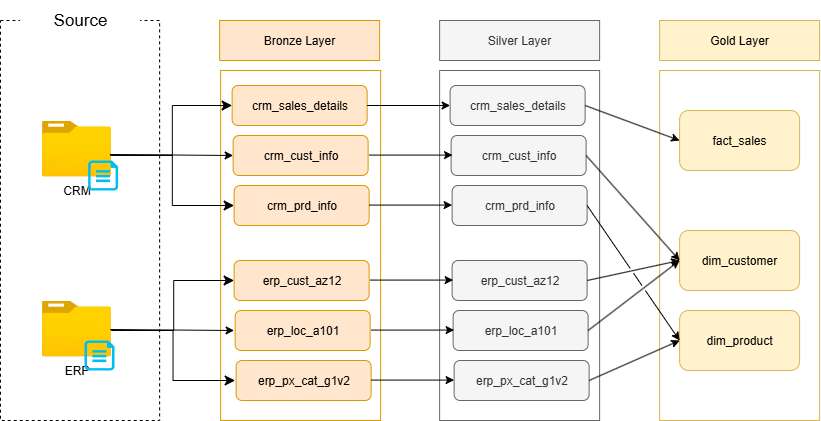

The diagram above was exported from draw.io. Its source (the exported page's mxGraphModel, read from the mxfile embedded in the PNG):
<mxGraphModel dx="983" dy="580" grid="1" gridSize="10" guides="1" tooltips="1" connect="1" arrows="1" fold="1" page="1" pageScale="1" pageWidth="1000" pageHeight="700" background="none" math="0" shadow="0">
  <root>
    <mxCell id="0" />
    <mxCell id="1" parent="0" />
    <mxCell id="AcROePEBW3_r_es1oAhu-75" value="" style="rounded=0;whiteSpace=wrap;html=1;fillColor=none;dashed=1;" vertex="1" parent="1">
      <mxGeometry x="90" y="80" width="159.12" height="400" as="geometry" />
    </mxCell>
    <mxCell id="AcROePEBW3_r_es1oAhu-78" value="CRM" style="image;aspect=fixed;html=1;points=[];align=center;fontSize=12;image=img/lib/azure2/general/Folder_Blank.svg;" vertex="1" parent="1">
      <mxGeometry x="131.43" y="180" width="69" height="56.00000000000001" as="geometry" />
    </mxCell>
    <mxCell id="AcROePEBW3_r_es1oAhu-79" value="" style="verticalLabelPosition=bottom;html=1;verticalAlign=top;align=center;strokeColor=none;fillColor=#00BEF2;shape=mxgraph.azure.cloud_services_configuration_file;pointerEvents=1;" vertex="1" parent="1">
      <mxGeometry x="177.68000000000004" y="220" width="30" height="30" as="geometry" />
    </mxCell>
    <mxCell id="AcROePEBW3_r_es1oAhu-81" value="ERP" style="image;aspect=fixed;html=1;points=[];align=center;fontSize=12;image=img/lib/azure2/general/Folder_Blank.svg;" vertex="1" parent="1">
      <mxGeometry x="131.43" y="360" width="69" height="56.00000000000001" as="geometry" />
    </mxCell>
    <mxCell id="AcROePEBW3_r_es1oAhu-82" value="" style="verticalLabelPosition=bottom;html=1;verticalAlign=top;align=center;strokeColor=none;fillColor=#00BEF2;shape=mxgraph.azure.cloud_services_configuration_file;pointerEvents=1;" vertex="1" parent="1">
      <mxGeometry x="174.06" y="400" width="30" height="30" as="geometry" />
    </mxCell>
    <mxCell id="AcROePEBW3_r_es1oAhu-83" value="" style="rounded=0;whiteSpace=wrap;html=1;fillColor=none;strokeColor=#d79b00;" vertex="1" parent="1">
      <mxGeometry x="310.12" y="130" width="160" height="350" as="geometry" />
    </mxCell>
    <mxCell id="AcROePEBW3_r_es1oAhu-84" value="Bronze Layer" style="rounded=0;whiteSpace=wrap;html=1;fillColor=#ffe6cc;strokeColor=#d79b00;" vertex="1" parent="1">
      <mxGeometry x="309.12" y="80" width="160" height="40" as="geometry" />
    </mxCell>
    <mxCell id="AcROePEBW3_r_es1oAhu-85" value="" style="rounded=0;whiteSpace=wrap;html=1;fillColor=none;fontColor=#333333;strokeColor=#666666;" vertex="1" parent="1">
      <mxGeometry x="529.12" y="130" width="160" height="350" as="geometry" />
    </mxCell>
    <mxCell id="AcROePEBW3_r_es1oAhu-86" value="Silver Layer" style="rounded=0;whiteSpace=wrap;html=1;fillColor=#f5f5f5;fontColor=#333333;strokeColor=#666666;" vertex="1" parent="1">
      <mxGeometry x="529.12" y="80" width="160" height="40" as="geometry" />
    </mxCell>
    <mxCell id="AcROePEBW3_r_es1oAhu-87" value="" style="rounded=0;whiteSpace=wrap;html=1;fillColor=none;strokeColor=#d6b656;" vertex="1" parent="1">
      <mxGeometry x="749.12" y="130" width="160" height="350" as="geometry" />
    </mxCell>
    <mxCell id="AcROePEBW3_r_es1oAhu-88" value="Gold Layer" style="rounded=0;whiteSpace=wrap;html=1;fillColor=#fff2cc;strokeColor=#d6b656;" vertex="1" parent="1">
      <mxGeometry x="749.12" y="80" width="160" height="40" as="geometry" />
    </mxCell>
    <mxCell id="AcROePEBW3_r_es1oAhu-89" value="crm_sales_details" style="rounded=1;whiteSpace=wrap;html=1;fillColor=#ffe6cc;strokeColor=#d79b00;" vertex="1" parent="1">
      <mxGeometry x="321.62" y="145" width="135" height="40" as="geometry" />
    </mxCell>
    <mxCell id="AcROePEBW3_r_es1oAhu-92" value="crm_cust_info" style="rounded=1;whiteSpace=wrap;html=1;fillColor=#ffe6cc;strokeColor=#d79b00;" vertex="1" parent="1">
      <mxGeometry x="322.62" y="195" width="135" height="40" as="geometry" />
    </mxCell>
    <mxCell id="AcROePEBW3_r_es1oAhu-93" value="crm_prd_info" style="rounded=1;whiteSpace=wrap;html=1;fillColor=#ffe6cc;strokeColor=#d79b00;" vertex="1" parent="1">
      <mxGeometry x="323.62" y="245" width="135" height="40" as="geometry" />
    </mxCell>
    <mxCell id="AcROePEBW3_r_es1oAhu-94" value="erp_cust_az12" style="rounded=1;whiteSpace=wrap;html=1;fillColor=#ffe6cc;strokeColor=#d79b00;" vertex="1" parent="1">
      <mxGeometry x="323.62" y="320" width="135" height="40" as="geometry" />
    </mxCell>
    <mxCell id="AcROePEBW3_r_es1oAhu-95" value="erp_loc_a101" style="rounded=1;whiteSpace=wrap;html=1;fillColor=#ffe6cc;strokeColor=#d79b00;" vertex="1" parent="1">
      <mxGeometry x="324.62" y="370" width="135" height="40" as="geometry" />
    </mxCell>
    <mxCell id="AcROePEBW3_r_es1oAhu-96" value="erp_px_cat_g1v2" style="rounded=1;whiteSpace=wrap;html=1;fillColor=#ffe6cc;strokeColor=#d79b00;" vertex="1" parent="1">
      <mxGeometry x="325.62" y="420" width="135" height="40" as="geometry" />
    </mxCell>
    <mxCell id="AcROePEBW3_r_es1oAhu-103" value="crm_sales_details" style="rounded=1;whiteSpace=wrap;html=1;fillColor=#f5f5f5;fontColor=#333333;strokeColor=#666666;" vertex="1" parent="1">
      <mxGeometry x="539.62" y="145" width="135" height="40" as="geometry" />
    </mxCell>
    <mxCell id="AcROePEBW3_r_es1oAhu-104" value="crm_cust_info" style="rounded=1;whiteSpace=wrap;html=1;fillColor=#f5f5f5;fontColor=#333333;strokeColor=#666666;" vertex="1" parent="1">
      <mxGeometry x="540.62" y="195" width="135" height="40" as="geometry" />
    </mxCell>
    <mxCell id="AcROePEBW3_r_es1oAhu-105" value="crm_prd_info" style="rounded=1;whiteSpace=wrap;html=1;fillColor=#f5f5f5;fontColor=#333333;strokeColor=#666666;" vertex="1" parent="1">
      <mxGeometry x="541.62" y="245" width="135" height="40" as="geometry" />
    </mxCell>
    <mxCell id="AcROePEBW3_r_es1oAhu-106" value="erp_cust_az12" style="rounded=1;whiteSpace=wrap;html=1;fillColor=#f5f5f5;fontColor=#333333;strokeColor=#666666;" vertex="1" parent="1">
      <mxGeometry x="541.62" y="320" width="135" height="40" as="geometry" />
    </mxCell>
    <mxCell id="AcROePEBW3_r_es1oAhu-107" value="erp_loc_a101" style="rounded=1;whiteSpace=wrap;html=1;fillColor=#f5f5f5;fontColor=#333333;strokeColor=#666666;" vertex="1" parent="1">
      <mxGeometry x="542.62" y="370" width="135" height="40" as="geometry" />
    </mxCell>
    <mxCell id="AcROePEBW3_r_es1oAhu-108" value="erp_px_cat_g1v2" style="rounded=1;whiteSpace=wrap;html=1;fillColor=#f5f5f5;fontColor=#333333;strokeColor=#666666;" vertex="1" parent="1">
      <mxGeometry x="543.62" y="420" width="135" height="40" as="geometry" />
    </mxCell>
    <mxCell id="AcROePEBW3_r_es1oAhu-109" value="fact_sales" style="rounded=1;whiteSpace=wrap;html=1;fillColor=#fff2cc;strokeColor=#d6b656;" vertex="1" parent="1">
      <mxGeometry x="769.12" y="170" width="120" height="60" as="geometry" />
    </mxCell>
    <mxCell id="AcROePEBW3_r_es1oAhu-110" value="dim_product" style="rounded=1;whiteSpace=wrap;html=1;fillColor=#fff2cc;strokeColor=#d6b656;" vertex="1" parent="1">
      <mxGeometry x="769.12" y="370" width="120" height="60" as="geometry" />
    </mxCell>
    <mxCell id="AcROePEBW3_r_es1oAhu-111" value="dim_customer" style="rounded=1;whiteSpace=wrap;html=1;fillColor=#fff2cc;strokeColor=#d6b656;" vertex="1" parent="1">
      <mxGeometry x="769.12" y="290" width="120" height="60" as="geometry" />
    </mxCell>
    <mxCell id="AcROePEBW3_r_es1oAhu-112" value="" style="endArrow=classic;html=1;rounded=0;entryX=0;entryY=0.5;entryDx=0;entryDy=0;exitX=1;exitY=0.5;exitDx=0;exitDy=0;jumpStyle=gap;" edge="1" parent="1" source="AcROePEBW3_r_es1oAhu-103" target="AcROePEBW3_r_es1oAhu-109">
      <mxGeometry width="50" height="50" relative="1" as="geometry">
        <mxPoint x="689.12" y="190" as="sourcePoint" />
        <mxPoint x="739.12" y="140" as="targetPoint" />
      </mxGeometry>
    </mxCell>
    <mxCell id="AcROePEBW3_r_es1oAhu-113" value="" style="endArrow=classic;html=1;rounded=0;exitX=1;exitY=0.5;exitDx=0;exitDy=0;entryX=0;entryY=0.5;entryDx=0;entryDy=0;jumpStyle=gap;" edge="1" parent="1" source="AcROePEBW3_r_es1oAhu-106" target="AcROePEBW3_r_es1oAhu-111">
      <mxGeometry width="50" height="50" relative="1" as="geometry">
        <mxPoint x="689.12" y="345" as="sourcePoint" />
        <mxPoint x="739.12" y="295" as="targetPoint" />
      </mxGeometry>
    </mxCell>
    <mxCell id="AcROePEBW3_r_es1oAhu-114" value="" style="endArrow=classic;html=1;rounded=0;exitX=1;exitY=0.5;exitDx=0;exitDy=0;entryX=0;entryY=0.5;entryDx=0;entryDy=0;jumpStyle=gap;" edge="1" parent="1" source="AcROePEBW3_r_es1oAhu-104" target="AcROePEBW3_r_es1oAhu-111">
      <mxGeometry width="50" height="50" relative="1" as="geometry">
        <mxPoint x="730" y="430" as="sourcePoint" />
        <mxPoint x="780" y="380" as="targetPoint" />
      </mxGeometry>
    </mxCell>
    <mxCell id="AcROePEBW3_r_es1oAhu-121" value="" style="endArrow=classic;html=1;rounded=0;exitX=1;exitY=0.5;exitDx=0;exitDy=0;entryX=0;entryY=0.5;entryDx=0;entryDy=0;jumpStyle=gap;" edge="1" parent="1" source="AcROePEBW3_r_es1oAhu-108" target="AcROePEBW3_r_es1oAhu-110">
      <mxGeometry width="50" height="50" relative="1" as="geometry">
        <mxPoint x="660" y="640" as="sourcePoint" />
        <mxPoint x="710" y="590" as="targetPoint" />
      </mxGeometry>
    </mxCell>
    <mxCell id="AcROePEBW3_r_es1oAhu-122" value="" style="endArrow=classic;html=1;rounded=0;exitX=1;exitY=0.5;exitDx=0;exitDy=0;entryX=0;entryY=0.5;entryDx=0;entryDy=0;jumpStyle=gap;" edge="1" parent="1" source="AcROePEBW3_r_es1oAhu-107" target="AcROePEBW3_r_es1oAhu-111">
      <mxGeometry width="50" height="50" relative="1" as="geometry">
        <mxPoint x="780" y="630" as="sourcePoint" />
        <mxPoint x="830" y="580" as="targetPoint" />
      </mxGeometry>
    </mxCell>
    <mxCell id="AcROePEBW3_r_es1oAhu-123" value="" style="endArrow=classic;html=1;rounded=0;exitX=1;exitY=0.5;exitDx=0;exitDy=0;entryX=0;entryY=0.5;entryDx=0;entryDy=0;jumpStyle=gap;" edge="1" parent="1" source="AcROePEBW3_r_es1oAhu-105" target="AcROePEBW3_r_es1oAhu-110">
      <mxGeometry width="50" height="50" relative="1" as="geometry">
        <mxPoint x="840" y="630" as="sourcePoint" />
        <mxPoint x="890" y="580" as="targetPoint" />
      </mxGeometry>
    </mxCell>
    <mxCell id="AcROePEBW3_r_es1oAhu-124" value="&lt;font style=&quot;font-size: 17px;&quot;&gt;Source&lt;/font&gt;" style="rounded=1;whiteSpace=wrap;html=1;strokeColor=none;" vertex="1" parent="1">
      <mxGeometry x="109.56" y="60" width="120" height="40" as="geometry" />
    </mxCell>
    <mxCell id="AcROePEBW3_r_es1oAhu-125" value="" style="endArrow=classic;html=1;rounded=0;exitX=0.986;exitY=0.607;exitDx=0;exitDy=0;exitPerimeter=0;entryX=0;entryY=0.5;entryDx=0;entryDy=0;" edge="1" parent="1" source="AcROePEBW3_r_es1oAhu-78" target="AcROePEBW3_r_es1oAhu-92">
      <mxGeometry width="50" height="50" relative="1" as="geometry">
        <mxPoint x="249.12" y="260" as="sourcePoint" />
        <mxPoint x="299.12" y="210" as="targetPoint" />
      </mxGeometry>
    </mxCell>
    <mxCell id="AcROePEBW3_r_es1oAhu-127" value="" style="edgeStyle=elbowEdgeStyle;elbow=horizontal;endArrow=classic;html=1;curved=0;rounded=0;endSize=8;startSize=8;exitX=0.987;exitY=0.622;exitDx=0;exitDy=0;exitPerimeter=0;entryX=0;entryY=0.5;entryDx=0;entryDy=0;" edge="1" parent="1" source="AcROePEBW3_r_es1oAhu-78" target="AcROePEBW3_r_es1oAhu-93">
      <mxGeometry width="50" height="50" relative="1" as="geometry">
        <mxPoint x="430" y="340" as="sourcePoint" />
        <mxPoint x="480" y="290" as="targetPoint" />
      </mxGeometry>
    </mxCell>
    <mxCell id="AcROePEBW3_r_es1oAhu-129" value="" style="edgeStyle=elbowEdgeStyle;elbow=horizontal;endArrow=classic;html=1;curved=0;rounded=0;endSize=8;startSize=8;exitX=1.023;exitY=0.622;exitDx=0;exitDy=0;exitPerimeter=0;entryX=0;entryY=0.5;entryDx=0;entryDy=0;" edge="1" parent="1" source="AcROePEBW3_r_es1oAhu-78" target="AcROePEBW3_r_es1oAhu-89">
      <mxGeometry width="50" height="50" relative="1" as="geometry">
        <mxPoint x="260" y="150" as="sourcePoint" />
        <mxPoint x="384" y="200" as="targetPoint" />
      </mxGeometry>
    </mxCell>
    <mxCell id="AcROePEBW3_r_es1oAhu-131" value="" style="endArrow=classic;html=1;rounded=0;exitX=0.986;exitY=0.607;exitDx=0;exitDy=0;exitPerimeter=0;entryX=0;entryY=0.5;entryDx=0;entryDy=0;" edge="1" parent="1">
      <mxGeometry width="50" height="50" relative="1" as="geometry">
        <mxPoint x="199.61999999999995" y="389" as="sourcePoint" />
        <mxPoint x="323.61999999999995" y="390" as="targetPoint" />
      </mxGeometry>
    </mxCell>
    <mxCell id="AcROePEBW3_r_es1oAhu-132" value="" style="edgeStyle=elbowEdgeStyle;elbow=horizontal;endArrow=classic;html=1;curved=0;rounded=0;endSize=8;startSize=8;exitX=0.987;exitY=0.622;exitDx=0;exitDy=0;exitPerimeter=0;entryX=0;entryY=0.5;entryDx=0;entryDy=0;" edge="1" parent="1">
      <mxGeometry width="50" height="50" relative="1" as="geometry">
        <mxPoint x="200.61999999999995" y="390" as="sourcePoint" />
        <mxPoint x="324.61999999999995" y="440" as="targetPoint" />
      </mxGeometry>
    </mxCell>
    <mxCell id="AcROePEBW3_r_es1oAhu-133" value="" style="edgeStyle=elbowEdgeStyle;elbow=horizontal;endArrow=classic;html=1;curved=0;rounded=0;endSize=8;startSize=8;exitX=1.023;exitY=0.622;exitDx=0;exitDy=0;exitPerimeter=0;entryX=0;entryY=0.5;entryDx=0;entryDy=0;" edge="1" parent="1" target="AcROePEBW3_r_es1oAhu-94">
      <mxGeometry width="50" height="50" relative="1" as="geometry">
        <mxPoint x="202.61999999999995" y="390" as="sourcePoint" />
        <mxPoint x="322.61999999999995" y="340" as="targetPoint" />
      </mxGeometry>
    </mxCell>
    <mxCell id="AcROePEBW3_r_es1oAhu-134" value="" style="endArrow=classic;html=1;rounded=0;exitX=1;exitY=0.5;exitDx=0;exitDy=0;entryX=0;entryY=0.5;entryDx=0;entryDy=0;" edge="1" parent="1" source="AcROePEBW3_r_es1oAhu-89" target="AcROePEBW3_r_es1oAhu-103">
      <mxGeometry width="50" height="50" relative="1" as="geometry">
        <mxPoint x="430" y="340" as="sourcePoint" />
        <mxPoint x="480" y="290" as="targetPoint" />
      </mxGeometry>
    </mxCell>
    <mxCell id="AcROePEBW3_r_es1oAhu-136" value="" style="endArrow=classic;html=1;rounded=0;exitX=1;exitY=0.5;exitDx=0;exitDy=0;entryX=0;entryY=0.5;entryDx=0;entryDy=0;" edge="1" parent="1">
      <mxGeometry width="50" height="50" relative="1" as="geometry">
        <mxPoint x="459" y="214.58" as="sourcePoint" />
        <mxPoint x="542" y="214.58" as="targetPoint" />
      </mxGeometry>
    </mxCell>
    <mxCell id="AcROePEBW3_r_es1oAhu-137" value="" style="endArrow=classic;html=1;rounded=0;exitX=1;exitY=0.5;exitDx=0;exitDy=0;entryX=0;entryY=0.5;entryDx=0;entryDy=0;" edge="1" parent="1">
      <mxGeometry width="50" height="50" relative="1" as="geometry">
        <mxPoint x="458.62" y="264.58" as="sourcePoint" />
        <mxPoint x="541.62" y="264.58" as="targetPoint" />
      </mxGeometry>
    </mxCell>
    <mxCell id="AcROePEBW3_r_es1oAhu-138" value="" style="endArrow=classic;html=1;rounded=0;exitX=1;exitY=0.5;exitDx=0;exitDy=0;entryX=0;entryY=0.5;entryDx=0;entryDy=0;" edge="1" parent="1">
      <mxGeometry width="50" height="50" relative="1" as="geometry">
        <mxPoint x="459.62" y="339.58" as="sourcePoint" />
        <mxPoint x="542.62" y="339.58" as="targetPoint" />
      </mxGeometry>
    </mxCell>
    <mxCell id="AcROePEBW3_r_es1oAhu-139" value="" style="endArrow=classic;html=1;rounded=0;exitX=1;exitY=0.5;exitDx=0;exitDy=0;entryX=0;entryY=0.5;entryDx=0;entryDy=0;" edge="1" parent="1">
      <mxGeometry width="50" height="50" relative="1" as="geometry">
        <mxPoint x="460.62" y="389.58" as="sourcePoint" />
        <mxPoint x="543.62" y="389.58" as="targetPoint" />
      </mxGeometry>
    </mxCell>
    <mxCell id="AcROePEBW3_r_es1oAhu-140" value="" style="endArrow=classic;html=1;rounded=0;entryX=0;entryY=0.5;entryDx=0;entryDy=0;" edge="1" parent="1">
      <mxGeometry width="50" height="50" relative="1" as="geometry">
        <mxPoint x="460.62" y="439.58" as="sourcePoint" />
        <mxPoint x="543.62" y="439.58" as="targetPoint" />
      </mxGeometry>
    </mxCell>
  </root>
</mxGraphModel>